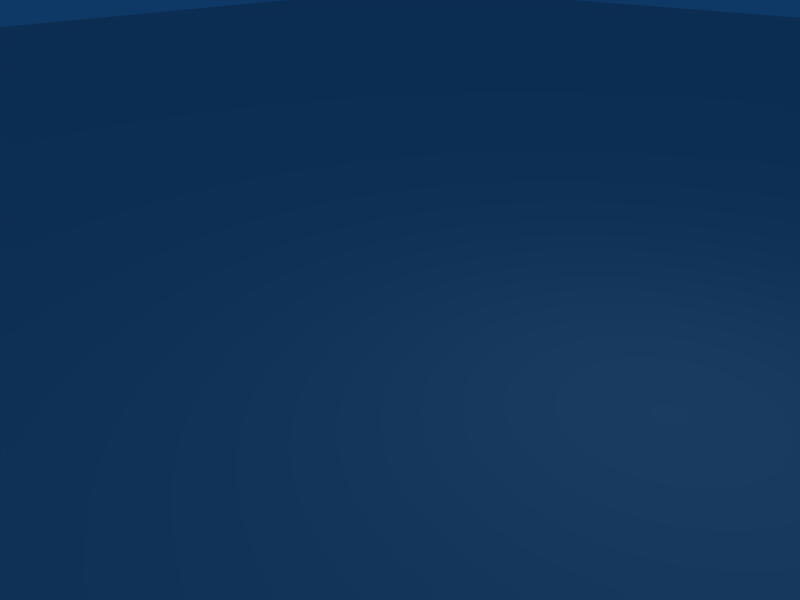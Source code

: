# Source: desk_scaled.blend  (saved by Blender 2.49.2; exported with 4.5.12 LTS)
import bpy
from mathutils import Matrix  # noqa: F401  (used for matrix-valued properties, if any)

bpy.ops.wm.read_factory_settings(use_empty=True)
scene = bpy.context.scene
scene.name = 'Scene'

# ---- collections
col_collection_1 = bpy.data.collections.new('Collection 1'); scene.collection.children.link(col_collection_1)

# ---- materials (node trees are filled in below, after node groups)
mat_material = bpy.data.materials.new('Material')
mat_material.alpha_threshold = 0.0
mat_material.roughness = 0.5
mat_material.line_color = (0.0, 0.0, 0.0, 1.0)

# ---- material node trees

# ---- world
world_world = bpy.data.worlds.new('World'); scene.world = world_world
world_world.color = (0.05656, 0.2208, 0.4)
world_world.use_sun_shadow = False
world_world.sun_shadow_jitter_overblur = 0.0
world_world.cycles.sampling_method = 'MANUAL'
world_world.cycles.sample_map_resolution = 256

# ---- cameras
cam_camera = bpy.data.cameras.new('Camera')
cam_camera.passepartout_alpha = 0.2
cam_camera.clip_end = 100.0
cam_camera.lens = 35.0
cam_camera.ortho_scale = 7.314
cam_camera.show_passepartout = False
cam_camera.show_safe_areas = True
cam_camera.dof.focus_distance = 0.0
cam_camera.dof.aperture_fstop = 128.0

# ---- lights
light_spot = bpy.data.lights.new('Spot', 'POINT')
light_spot.transmission_factor = 0.0
light_spot.cutoff_distance = 30.0
light_spot.energy = 100.0
light_spot.shadow_buffer_clip_start = 1.001
light_spot.shadow_soft_size = 1.0
light_spot.shadow_maximum_resolution = 0.006
light_spot.use_absolute_resolution = True
light_spot.cycles.use_multiple_importance_sampling = False

# ---- meshes
me_cube = bpy.data.meshes.new('Cube')
me_cube.from_pydata([(40.0, 40.0, 0.0), (40.0, -40.0, 0.0), (-40.0, -40.0, 0.0), (-40.0, 40.0, 0.0)], [], [(0, 3, 2, 1)])
_uv = me_cube.uv_layers.new(name='UVTex')
_uv.uv.foreach_set('vector', [1.0, 1.0, 1.788e-07, 1.0, 0.0, 5.066e-07, 1.0, 0.0])
me_cube.materials.append(mat_material)
me_cube.use_remesh_preserve_volume = False
me_cube.use_remesh_preserve_attributes = False
me_cube.use_mirror_vertex_groups = False
me_cube.update()

# ---- objects
ob_cube = bpy.data.objects.new('Cube', me_cube)
ob_lamp = bpy.data.objects.new('Lamp', light_spot)
ob_camera = bpy.data.objects.new('Camera', cam_camera)

# ---- transforms, parenting, visibility, modifiers, constraints
ob_cube.location = (0.0, 0.0, 0.0)
ob_cube.lock_rotations_4d = False
ob_cube.empty_display_type = 'ARROWS'
ob_cube.color = (0.0, 0.0, 0.0, 1.0)
ob_cube.lineart.crease_threshold = 0.0
ob_lamp.location = (4.076, 1.005, 5.904)
ob_lamp.rotation_euler = (0.6503, 0.05522, 1.866)
ob_lamp.lock_rotations_4d = False
ob_lamp.empty_display_type = 'ARROWS'
ob_lamp.color = (0.0, 0.0, 0.0, 0.0)
ob_lamp.lineart.crease_threshold = 0.0
ob_camera.location = (7.481, -6.508, 5.344)
ob_camera.rotation_euler = (1.109, 0.01082, 0.8149)
ob_camera.lock_rotations_4d = False
ob_camera.empty_display_type = 'ARROWS'
ob_camera.color = (0.0, 0.0, 0.0, 0.0)
ob_camera.display_type = 'WIRE'
ob_camera.lineart.crease_threshold = 0.0

# ---- collection membership
col_collection_1.objects.link(ob_cube)
col_collection_1.objects.link(ob_lamp)
col_collection_1.objects.link(ob_camera)

# ---- scene / render settings (as saved in the file)
scene.camera = ob_camera
scene.frame_start = 1; scene.frame_end = 250; scene.frame_set(1)
scene.render.engine = 'BLENDER_EEVEE_NEXT'
scene.render.image_settings.file_format = 'JPEG'
scene.render.image_settings.color_mode = 'RGB'
scene.render.image_settings.compression = 90
scene.render.resolution_x = 800
scene.render.resolution_y = 600
scene.render.pixel_aspect_x = 100.0
scene.render.pixel_aspect_y = 100.0
scene.render.fps = 25
scene.render.dither_intensity = 0.0
scene.render.use_compositing = False
scene.render.use_sequencer = False
scene.render.bake_margin = 2
scene.render.bake_bias = 0.0
scene.render.use_stamp_time = False
scene.render.use_stamp_date = False
scene.render.use_stamp_frame = False
scene.render.use_stamp_camera = False
scene.render.use_stamp_scene = False
scene.render.use_stamp_filename = False
scene.render.use_stamp_render_time = False
scene.render.stamp_font_size = 0
scene.cycles.use_denoising = False
scene.cycles.samples = 10
scene.cycles.sampling_pattern = 'TABULATED_SOBOL'
scene.cycles.light_sampling_threshold = 0.0
scene.cycles.use_adaptive_sampling = False
scene.cycles.use_light_tree = False
scene.cycles.blur_glossy = 0.0
scene.cycles.volume_bounces = 1
scene.cycles.pixel_filter_type = 'GAUSSIAN'
scene.cycles.sample_clamp_indirect = 0.0
scene.view_settings.view_transform = 'Raw'
bpy.context.view_layer.update()
